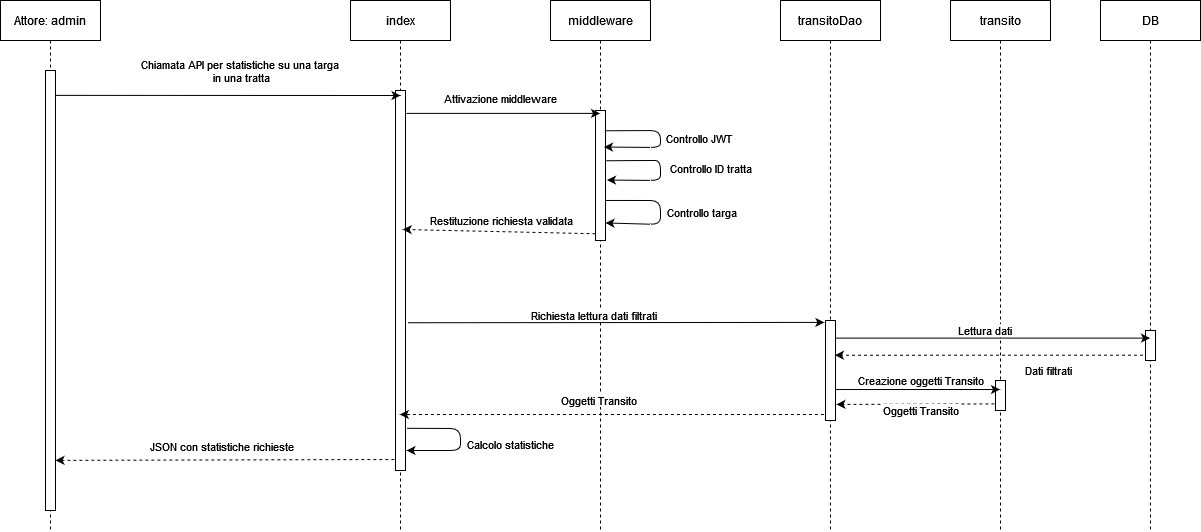

The diagram above was exported from draw.io. Its source (the exported page's mxGraphModel, read from the mxfile embedded in the PNG):
<mxGraphModel dx="1673" dy="885" grid="1" gridSize="10" guides="1" tooltips="1" connect="1" arrows="1" fold="1" page="1" pageScale="1" pageWidth="850" pageHeight="1100" math="0" shadow="0">
  <root>
    <mxCell id="0" />
    <mxCell id="1" parent="0" />
    <mxCell id="2" value="Attore: admin" style="shape=umlLifeline;perimeter=lifelinePerimeter;container=1;collapsible=0;recursiveResize=0;rounded=0;shadow=0;strokeWidth=1;" vertex="1" parent="1">
      <mxGeometry x="120" y="770" width="100" height="530" as="geometry" />
    </mxCell>
    <mxCell id="3" value="" style="points=[];perimeter=orthogonalPerimeter;rounded=0;shadow=0;strokeWidth=1;" vertex="1" parent="2">
      <mxGeometry x="45" y="70" width="10" height="440" as="geometry" />
    </mxCell>
    <mxCell id="4" value="index" style="shape=umlLifeline;perimeter=lifelinePerimeter;container=1;collapsible=0;recursiveResize=0;rounded=0;shadow=0;strokeWidth=1;" vertex="1" parent="1">
      <mxGeometry x="470" y="770" width="100" height="530" as="geometry" />
    </mxCell>
    <mxCell id="5" value="" style="points=[];perimeter=orthogonalPerimeter;rounded=0;shadow=0;strokeWidth=1;" vertex="1" parent="4">
      <mxGeometry x="45" y="90" width="10" height="380" as="geometry" />
    </mxCell>
    <mxCell id="6" value="" style="endArrow=classic;html=1;rounded=1;exitX=1.134;exitY=0.889;exitDx=0;exitDy=0;exitPerimeter=0;" edge="1" parent="4" source="5">
      <mxGeometry width="50" height="50" relative="1" as="geometry">
        <mxPoint x="55" y="420.4200000000001" as="sourcePoint" />
        <mxPoint x="56" y="450" as="targetPoint" />
        <Array as="points">
          <mxPoint x="110" y="428" />
          <mxPoint x="110" y="450" />
        </Array>
      </mxGeometry>
    </mxCell>
    <mxCell id="7" value="Calcolo statistiche" style="edgeLabel;html=1;align=center;verticalAlign=middle;resizable=0;points=[];" connectable="0" vertex="1" parent="6">
      <mxGeometry x="-0.4718" y="-2" relative="1" as="geometry">
        <mxPoint x="69" y="13" as="offset" />
      </mxGeometry>
    </mxCell>
    <mxCell id="8" value="" style="endArrow=classic;html=1;rounded=0;exitX=0.548;exitY=0.179;exitDx=0;exitDy=0;exitPerimeter=0;" edge="1" source="2" parent="1">
      <mxGeometry width="50" height="50" relative="1" as="geometry">
        <mxPoint x="340" y="970" as="sourcePoint" />
        <mxPoint x="520" y="865" as="targetPoint" />
      </mxGeometry>
    </mxCell>
    <mxCell id="9" value="Chiamata API per statistiche su una targa&amp;nbsp;&lt;br&gt;in una tratta" style="edgeLabel;html=1;align=center;verticalAlign=middle;resizable=0;points=[];" connectable="0" vertex="1" parent="8">
      <mxGeometry x="0.2049" relative="1" as="geometry">
        <mxPoint x="-23" y="-25" as="offset" />
      </mxGeometry>
    </mxCell>
    <mxCell id="10" value="middleware" style="shape=umlLifeline;perimeter=lifelinePerimeter;container=1;collapsible=0;recursiveResize=0;rounded=0;shadow=0;strokeWidth=1;" vertex="1" parent="1">
      <mxGeometry x="670" y="770" width="100" height="530" as="geometry" />
    </mxCell>
    <mxCell id="11" value="" style="points=[];perimeter=orthogonalPerimeter;rounded=0;shadow=0;strokeWidth=1;" vertex="1" parent="10">
      <mxGeometry x="45" y="110" width="10" height="130" as="geometry" />
    </mxCell>
    <mxCell id="12" value="" style="endArrow=classic;html=1;rounded=1;entryX=1;entryY=0.865;entryDx=0;entryDy=0;entryPerimeter=0;exitX=0.95;exitY=0.692;exitDx=0;exitDy=0;exitPerimeter=0;" edge="1" parent="10" source="11" target="11">
      <mxGeometry width="50" height="50" relative="1" as="geometry">
        <mxPoint x="60" y="200" as="sourcePoint" />
        <mxPoint x="55.000000000000114" y="238.51000000000005" as="targetPoint" />
        <Array as="points">
          <mxPoint x="110" y="200" />
          <mxPoint x="110" y="224" />
        </Array>
      </mxGeometry>
    </mxCell>
    <mxCell id="13" value="Controllo targa" style="edgeLabel;html=1;align=center;verticalAlign=middle;resizable=0;points=[];" connectable="0" vertex="1" parent="12">
      <mxGeometry x="0.0961" y="-2" relative="1" as="geometry">
        <mxPoint x="42" y="-7" as="offset" />
      </mxGeometry>
    </mxCell>
    <mxCell id="14" value="" style="endArrow=classic;html=1;rounded=1;exitX=0.906;exitY=0.156;exitDx=0;exitDy=0;exitPerimeter=0;entryX=0.847;entryY=0.281;entryDx=0;entryDy=0;entryPerimeter=0;" edge="1" parent="10" source="11" target="11">
      <mxGeometry width="50" height="50" relative="1" as="geometry">
        <mxPoint x="130" y="160" as="sourcePoint" />
        <mxPoint x="80" y="150" as="targetPoint" />
        <Array as="points">
          <mxPoint x="110" y="130" />
          <mxPoint x="110" y="147" />
        </Array>
      </mxGeometry>
    </mxCell>
    <mxCell id="15" value="Controllo JWT" style="edgeLabel;html=1;align=center;verticalAlign=middle;resizable=0;points=[];" connectable="0" vertex="1" parent="14">
      <mxGeometry x="-0.4718" y="-2" relative="1" as="geometry">
        <mxPoint x="59" y="5" as="offset" />
      </mxGeometry>
    </mxCell>
    <mxCell id="16" value="" style="endArrow=classic;html=1;rounded=1;exitX=0.906;exitY=0.156;exitDx=0;exitDy=0;exitPerimeter=0;entryX=1.15;entryY=0.535;entryDx=0;entryDy=0;entryPerimeter=0;" edge="1" parent="10" target="11">
      <mxGeometry width="50" height="50" relative="1" as="geometry">
        <mxPoint x="55.590000000000146" y="160.27999999999997" as="sourcePoint" />
        <mxPoint x="55" y="176.52999999999997" as="targetPoint" />
        <Array as="points">
          <mxPoint x="90" y="160" />
          <mxPoint x="110" y="160" />
          <mxPoint x="110" y="180" />
        </Array>
      </mxGeometry>
    </mxCell>
    <mxCell id="17" value="Controllo ID tratta" style="edgeLabel;html=1;align=center;verticalAlign=middle;resizable=0;points=[];" connectable="0" vertex="1" parent="16">
      <mxGeometry x="-0.4718" y="-2" relative="1" as="geometry">
        <mxPoint x="70" y="5" as="offset" />
      </mxGeometry>
    </mxCell>
    <mxCell id="18" value="" style="endArrow=classic;html=1;rounded=0;exitX=0.449;exitY=0.44;exitDx=0;exitDy=0;exitPerimeter=0;entryX=0.522;entryY=0.432;entryDx=0;entryDy=0;entryPerimeter=0;dashed=1;" edge="1" source="10" target="4" parent="1">
      <mxGeometry width="50" height="50" relative="1" as="geometry">
        <mxPoint x="610" y="1120" as="sourcePoint" />
        <mxPoint x="660" y="1070" as="targetPoint" />
      </mxGeometry>
    </mxCell>
    <mxCell id="19" value="Restituzione richiesta validata" style="edgeLabel;html=1;align=center;verticalAlign=middle;resizable=0;points=[];" connectable="0" vertex="1" parent="18">
      <mxGeometry x="-0.5963" y="-2" relative="1" as="geometry">
        <mxPoint x="-56" y="-11" as="offset" />
      </mxGeometry>
    </mxCell>
    <mxCell id="20" value="DB" style="shape=umlLifeline;perimeter=lifelinePerimeter;container=1;collapsible=0;recursiveResize=0;rounded=0;shadow=0;strokeWidth=1;" vertex="1" parent="1">
      <mxGeometry x="1220" y="770" width="100" height="530" as="geometry" />
    </mxCell>
    <mxCell id="21" value="" style="points=[];perimeter=orthogonalPerimeter;rounded=0;shadow=0;strokeWidth=1;" vertex="1" parent="20">
      <mxGeometry x="45" y="330" width="10" height="30" as="geometry" />
    </mxCell>
    <mxCell id="22" value="" style="endArrow=classic;html=1;rounded=0;dashed=1;exitX=-0.114;exitY=0.971;exitDx=0;exitDy=0;exitPerimeter=0;entryX=1;entryY=0.886;entryDx=0;entryDy=0;entryPerimeter=0;" edge="1" source="5" target="3" parent="1">
      <mxGeometry width="50" height="50" relative="1" as="geometry">
        <mxPoint x="320" y="1220" as="sourcePoint" />
        <mxPoint x="180" y="1230" as="targetPoint" />
      </mxGeometry>
    </mxCell>
    <mxCell id="23" value="JSON con statistiche richieste" style="edgeLabel;html=1;align=center;verticalAlign=middle;resizable=0;points=[];" connectable="0" vertex="1" parent="22">
      <mxGeometry x="0.3748" y="4" relative="1" as="geometry">
        <mxPoint x="59" y="-18" as="offset" />
      </mxGeometry>
    </mxCell>
    <mxCell id="24" value="Attivazione middleware" style="endArrow=classic;html=1;rounded=0;exitX=0.558;exitY=0.213;exitDx=0;exitDy=0;exitPerimeter=0;" edge="1" source="4" target="10" parent="1">
      <mxGeometry x="-0.0274" y="15" width="50" height="50" relative="1" as="geometry">
        <mxPoint x="590" y="960" as="sourcePoint" />
        <mxPoint x="640" y="910" as="targetPoint" />
        <mxPoint as="offset" />
      </mxGeometry>
    </mxCell>
    <mxCell id="25" value="transitoDao" style="shape=umlLifeline;perimeter=lifelinePerimeter;container=1;collapsible=0;recursiveResize=0;rounded=0;shadow=0;strokeWidth=1;" vertex="1" parent="1">
      <mxGeometry x="900" y="770" width="100" height="530" as="geometry" />
    </mxCell>
    <mxCell id="26" value="" style="points=[];perimeter=orthogonalPerimeter;rounded=0;shadow=0;strokeWidth=1;" vertex="1" parent="25">
      <mxGeometry x="45" y="320" width="10" height="100" as="geometry" />
    </mxCell>
    <mxCell id="27" value="transito" style="shape=umlLifeline;perimeter=lifelinePerimeter;container=1;collapsible=0;recursiveResize=0;rounded=0;shadow=0;strokeWidth=1;" vertex="1" parent="1">
      <mxGeometry x="1070" y="770" width="100" height="530" as="geometry" />
    </mxCell>
    <mxCell id="28" value="" style="points=[];perimeter=orthogonalPerimeter;rounded=0;shadow=0;strokeWidth=1;" vertex="1" parent="27">
      <mxGeometry x="45" y="380" width="10" height="30" as="geometry" />
    </mxCell>
    <mxCell id="29" value="" style="endArrow=classic;html=1;rounded=0;exitX=0.572;exitY=0.608;exitDx=0;exitDy=0;exitPerimeter=0;entryX=-0.113;entryY=0.019;entryDx=0;entryDy=0;entryPerimeter=0;" edge="1" source="4" target="26" parent="1">
      <mxGeometry width="50" height="50" relative="1" as="geometry">
        <mxPoint x="650" y="1190" as="sourcePoint" />
        <mxPoint x="940" y="1092" as="targetPoint" />
      </mxGeometry>
    </mxCell>
    <mxCell id="30" value="Richiesta lettura dati filtrati" style="edgeLabel;html=1;align=center;verticalAlign=middle;resizable=0;points=[];" connectable="0" vertex="1" parent="29">
      <mxGeometry x="-0.2841" y="1" relative="1" as="geometry">
        <mxPoint x="36" y="-7" as="offset" />
      </mxGeometry>
    </mxCell>
    <mxCell id="31" value="Lettura dati" style="endArrow=classic;html=1;rounded=0;exitX=0.55;exitY=0.637;exitDx=0;exitDy=0;exitPerimeter=0;" edge="1" source="25" target="20" parent="1">
      <mxGeometry x="-0.051" y="8" width="50" height="50" relative="1" as="geometry">
        <mxPoint x="1020" y="1130" as="sourcePoint" />
        <mxPoint x="1070" y="1080" as="targetPoint" />
        <mxPoint as="offset" />
      </mxGeometry>
    </mxCell>
    <mxCell id="32" value="Dati filtrati" style="endArrow=classic;html=1;rounded=0;exitX=-0.25;exitY=0.822;exitDx=0;exitDy=0;exitPerimeter=0;entryX=0.943;entryY=0.347;entryDx=0;entryDy=0;entryPerimeter=0;dashed=1;" edge="1" source="21" target="26" parent="1">
      <mxGeometry x="-0.3861" y="15" width="50" height="50" relative="1" as="geometry">
        <mxPoint x="970" y="1170" as="sourcePoint" />
        <mxPoint x="960" y="1126" as="targetPoint" />
        <mxPoint as="offset" />
      </mxGeometry>
    </mxCell>
    <mxCell id="33" value="Creazione oggetti Transito" style="endArrow=classic;html=1;rounded=0;exitX=0.55;exitY=0.734;exitDx=0;exitDy=0;exitPerimeter=0;" edge="1" source="25" target="27" parent="1">
      <mxGeometry x="0.0334" y="9" width="50" height="50" relative="1" as="geometry">
        <mxPoint x="980" y="1230" as="sourcePoint" />
        <mxPoint x="1030" y="1180" as="targetPoint" />
        <mxPoint as="offset" />
      </mxGeometry>
    </mxCell>
    <mxCell id="34" value="Oggetti Transito" style="endArrow=classic;html=1;rounded=0;exitX=-0.109;exitY=0.779;exitDx=0;exitDy=0;exitPerimeter=0;entryX=1.095;entryY=0.839;entryDx=0;entryDy=0;entryPerimeter=0;dashed=1;" edge="1" source="28" target="26" parent="1">
      <mxGeometry x="-0.0639" y="6" width="50" height="50" relative="1" as="geometry">
        <mxPoint x="980" y="1240" as="sourcePoint" />
        <mxPoint x="1030" y="1190" as="targetPoint" />
        <mxPoint as="offset" />
      </mxGeometry>
    </mxCell>
    <mxCell id="35" value="Oggetti Transito" style="endArrow=classic;html=1;rounded=0;dashed=1;exitX=-0.157;exitY=0.94;exitDx=0;exitDy=0;exitPerimeter=0;" edge="1" source="26" target="4" parent="1">
      <mxGeometry x="0.0664" y="-14" width="50" height="50" relative="1" as="geometry">
        <mxPoint x="780" y="1210" as="sourcePoint" />
        <mxPoint x="830" y="1160" as="targetPoint" />
        <mxPoint as="offset" />
      </mxGeometry>
    </mxCell>
  </root>
</mxGraphModel>